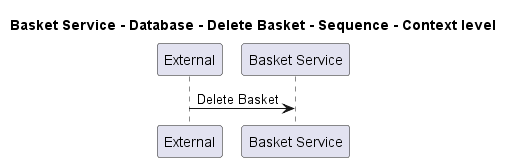

The diagram above was rendered by PlantUML. Its source (embedded in the PNG):
@startuml
!pragma layout smetana

title Basket Service - Database - Delete Basket - Sequence - Context level

participant "External" as C4InterFlow.SoftwareSystems.ExternalSystem
participant "Basket Service" as ECommercePlatform.SoftwareSystems.BasketService

C4InterFlow.SoftwareSystems.ExternalSystem -> ECommercePlatform.SoftwareSystems.BasketService : Delete Basket


@enduml